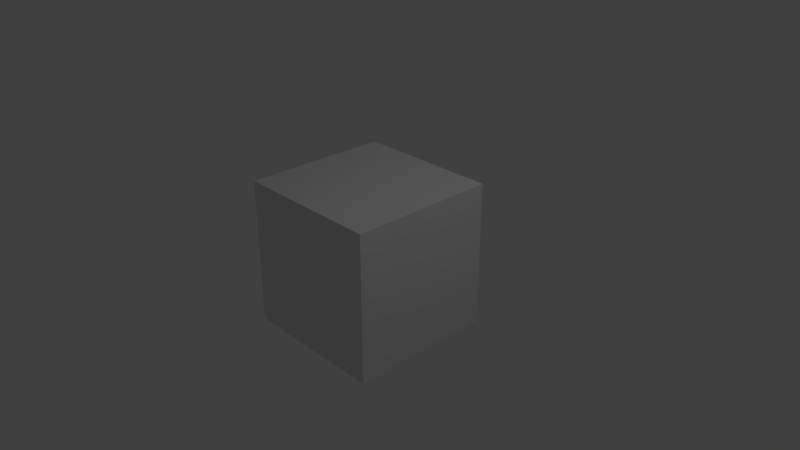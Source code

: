 # Source: gate_BossRoomGate.blend  (saved by Blender 2.79.0; exported with 4.5.12 LTS)
import bpy
from mathutils import Matrix  # noqa: F401  (used for matrix-valued properties, if any)

bpy.ops.wm.read_factory_settings(use_empty=True)
scene = bpy.context.scene
scene.name = 'Scene'

# ---- collections
col_collection_1 = bpy.data.collections.new('Collection 1'); scene.collection.children.link(col_collection_1)

# ---- materials (node trees are filled in below, after node groups)
mat_material = bpy.data.materials.new('Material')
mat_material.alpha_threshold = 0.0
mat_material.use_transparent_shadow = False
mat_material.roughness = 0.5
mat_material.line_color = (0.0, 0.0, 0.0, 1.0)

# ---- material node trees

# ---- world
world_world = bpy.data.worlds.new('World'); scene.world = world_world
world_world.color = (0.05088, 0.05088, 0.05088)
world_world.use_sun_shadow = False
world_world.sun_shadow_jitter_overblur = 0.0
world_world.cycles.sampling_method = 'MANUAL'

# ---- cameras
cam_camera = bpy.data.cameras.new('Camera')
cam_camera.clip_end = 100.0
cam_camera.lens = 35.0
cam_camera.sensor_width = 32.0
cam_camera.sensor_height = 18.0
cam_camera.ortho_scale = 7.314
cam_camera.dof.focus_distance = 0.0
cam_camera.dof.aperture_fstop = 128.0

# ---- lights
light_lamp = bpy.data.lights.new('Lamp', 'POINT')
light_lamp.transmission_factor = 0.0
light_lamp.cutoff_distance = 30.0
light_lamp.energy = 100.0
light_lamp.shadow_buffer_clip_start = 1.001
light_lamp.shadow_soft_size = 0.1
light_lamp.shadow_maximum_resolution = 0.006
light_lamp.use_absolute_resolution = True

# ---- meshes
me_cube = bpy.data.meshes.new('Cube')
me_cube.from_pydata([(1.0, 1.0, -1.0), (1.0, -1.0, -1.0), (-1.0, -1.0, -1.0), (-1.0, 1.0, -1.0), (1.0, 1.0, 1.0), (1.0, -1.0, 1.0), (-1.0, -1.0, 1.0), (-1.0, 1.0, 1.0)], [], [(0, 1, 2, 3), (4, 7, 6, 5), (0, 4, 5, 1), (1, 5, 6, 2), (2, 6, 7, 3), (4, 0, 3, 7)])
me_cube.materials.append(mat_material)
me_cube.use_remesh_preserve_volume = False
me_cube.use_remesh_preserve_attributes = False
me_cube.use_mirror_vertex_groups = False
me_cube.update()

# ---- objects
ob_cube = bpy.data.objects.new('Cube', me_cube)
ob_lamp = bpy.data.objects.new('Lamp', light_lamp)
ob_camera = bpy.data.objects.new('Camera', cam_camera)

# ---- transforms, parenting, visibility, modifiers, constraints
ob_cube.location = (0.0, 0.0, 0.0)
ob_cube.lock_rotations_4d = False
ob_cube.empty_display_type = 'ARROWS'
ob_cube.lineart.crease_threshold = 0.0
ob_lamp.location = (4.076, 1.005, 5.904)
ob_lamp.rotation_euler = (0.6503, 0.05522, 1.866)
ob_lamp.lock_rotations_4d = False
ob_lamp.empty_display_type = 'ARROWS'
ob_lamp.color = (0.0, 0.0, 0.0, 0.0)
ob_lamp.lineart.crease_threshold = 0.0
ob_camera.location = (7.481, -6.508, 5.344)
ob_camera.rotation_euler = (1.109, 0.0, 0.8149)
ob_camera.lock_rotations_4d = False
ob_camera.empty_display_type = 'ARROWS'
ob_camera.color = (0.0, 0.0, 0.0, 0.0)
ob_camera.display_type = 'WIRE'
ob_camera.lineart.crease_threshold = 0.0

# ---- collection membership
col_collection_1.objects.link(ob_cube)
col_collection_1.objects.link(ob_lamp)
col_collection_1.objects.link(ob_camera)

# ---- scene / render settings (as saved in the file)
scene.camera = ob_camera
scene.frame_start = 1; scene.frame_end = 250; scene.frame_set(1)
scene.render.engine = 'BLENDER_EEVEE_NEXT'
scene.render.resolution_percentage = 50
scene.render.dither_intensity = 0.0
scene.cycles.use_denoising = False
scene.cycles.samples = 128
scene.cycles.sampling_pattern = 'TABULATED_SOBOL'
scene.cycles.use_adaptive_sampling = False
scene.cycles.use_light_tree = False
scene.cycles.blur_glossy = 0.0
scene.cycles.sample_clamp_indirect = 0.0
scene.view_settings.view_transform = 'Standard'
bpy.context.view_layer.update()
